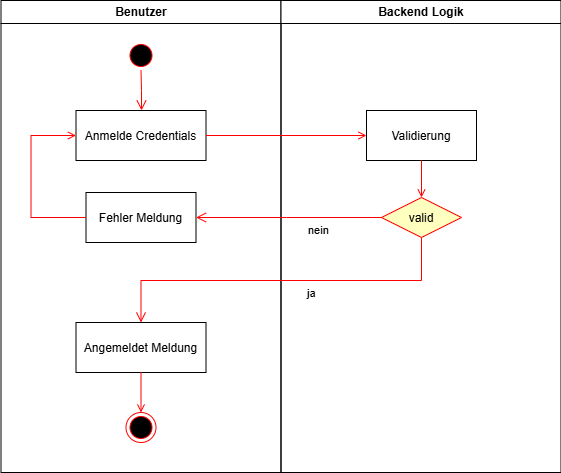

The diagram above was exported from draw.io. Its source (the exported page's mxGraphModel, read from the mxfile embedded in the PNG):
<mxGraphModel dx="782" dy="544" grid="1" gridSize="10" guides="1" tooltips="1" connect="1" arrows="1" fold="1" page="1" pageScale="1" pageWidth="1169" pageHeight="826" background="none" math="0" shadow="0">
  <root>
    <mxCell id="0" />
    <mxCell id="1" parent="0" />
    <mxCell id="2" value="Benutzer" style="swimlane;whiteSpace=wrap" parent="1" vertex="1">
      <mxGeometry x="164.5" y="128" width="280" height="472" as="geometry" />
    </mxCell>
    <mxCell id="5" value="" style="ellipse;shape=startState;fillColor=#000000;strokeColor=#ff0000;" parent="2" vertex="1">
      <mxGeometry x="125" y="40" width="30" height="30" as="geometry" />
    </mxCell>
    <mxCell id="6" value="" style="edgeStyle=elbowEdgeStyle;elbow=horizontal;verticalAlign=bottom;endArrow=open;endSize=8;strokeColor=#FF0000;endFill=1;rounded=0" parent="2" source="5" target="7" edge="1">
      <mxGeometry x="100" y="40" as="geometry">
        <mxPoint x="115" y="110" as="targetPoint" />
      </mxGeometry>
    </mxCell>
    <mxCell id="7" value="Anmelde Credentials" style="" parent="2" vertex="1">
      <mxGeometry x="75" y="110" width="130" height="50" as="geometry" />
    </mxCell>
    <mxCell id="8" value="Fehler Meldung" style="" parent="2" vertex="1">
      <mxGeometry x="85" y="192" width="110" height="50" as="geometry" />
    </mxCell>
    <mxCell id="12" value="" style="edgeStyle=elbowEdgeStyle;elbow=horizontal;strokeColor=#FF0000;endArrow=open;endFill=1;rounded=0;exitX=0;exitY=0.5;exitDx=0;exitDy=0;" parent="2" source="8" target="7" edge="1">
      <mxGeometry width="100" height="100" relative="1" as="geometry">
        <mxPoint x="160" y="290" as="sourcePoint" />
        <mxPoint x="260" y="190" as="targetPoint" />
        <Array as="points">
          <mxPoint x="30" y="250" />
        </Array>
      </mxGeometry>
    </mxCell>
    <mxCell id="38" value="" style="ellipse;shape=endState;fillColor=#000000;strokeColor=#ff0000" parent="2" vertex="1">
      <mxGeometry x="125" y="412" width="30" height="30" as="geometry" />
    </mxCell>
    <mxCell id="33" value="Angemeldet Meldung" style="" parent="2" vertex="1">
      <mxGeometry x="75" y="322" width="130" height="50" as="geometry" />
    </mxCell>
    <mxCell id="39" value="" style="endArrow=open;strokeColor=#FF0000;endFill=1;rounded=0" parent="2" source="33" target="38" edge="1">
      <mxGeometry relative="1" as="geometry" />
    </mxCell>
    <mxCell id="3" value="Backend Logik" style="swimlane;whiteSpace=wrap;startSize=23;" parent="1" vertex="1">
      <mxGeometry x="444.5" y="128" width="280" height="472" as="geometry" />
    </mxCell>
    <mxCell id="15" value="Validierung" style="" parent="3" vertex="1">
      <mxGeometry x="85.5" y="110" width="110" height="50" as="geometry" />
    </mxCell>
    <mxCell id="17" value="" style="endArrow=open;strokeColor=#FF0000;endFill=1;rounded=0;entryX=0.5;entryY=0;entryDx=0;entryDy=0;" parent="3" source="15" target="21" edge="1">
      <mxGeometry relative="1" as="geometry" />
    </mxCell>
    <mxCell id="21" value="valid" style="rhombus;fillColor=#ffffc0;strokeColor=#ff0000;" parent="3" vertex="1">
      <mxGeometry x="100.5" y="197" width="80" height="40" as="geometry" />
    </mxCell>
    <mxCell id="9" value="" style="endArrow=open;strokeColor=#FF0000;endFill=1;rounded=0" parent="1" source="7" target="15" edge="1">
      <mxGeometry relative="1" as="geometry" />
    </mxCell>
    <mxCell id="9c0WG6SSpsonwwO36Y7G-41" value="nein" style="edgeStyle=elbowEdgeStyle;elbow=horizontal;align=left;verticalAlign=top;endArrow=open;endSize=8;strokeColor=#FF0000;endFill=1;rounded=0;entryX=1;entryY=0.5;entryDx=0;entryDy=0;exitX=0;exitY=0.5;exitDx=0;exitDy=0;" edge="1" parent="1" source="21" target="8">
      <mxGeometry x="-0.1914" relative="1" as="geometry">
        <mxPoint x="420" y="350" as="targetPoint" />
        <mxPoint x="479.5" y="350" as="sourcePoint" />
        <Array as="points">
          <mxPoint x="450" y="350" />
        </Array>
        <mxPoint as="offset" />
      </mxGeometry>
    </mxCell>
    <mxCell id="23" value="ja" style="edgeStyle=elbowEdgeStyle;elbow=vertical;align=left;verticalAlign=top;endArrow=open;endSize=8;strokeColor=#FF0000;endFill=1;rounded=0" parent="1" source="21" target="33" edge="1">
      <mxGeometry x="-0.1325" relative="1" as="geometry">
        <mxPoint x="520" y="490" as="targetPoint" />
        <mxPoint as="offset" />
      </mxGeometry>
    </mxCell>
  </root>
</mxGraphModel>